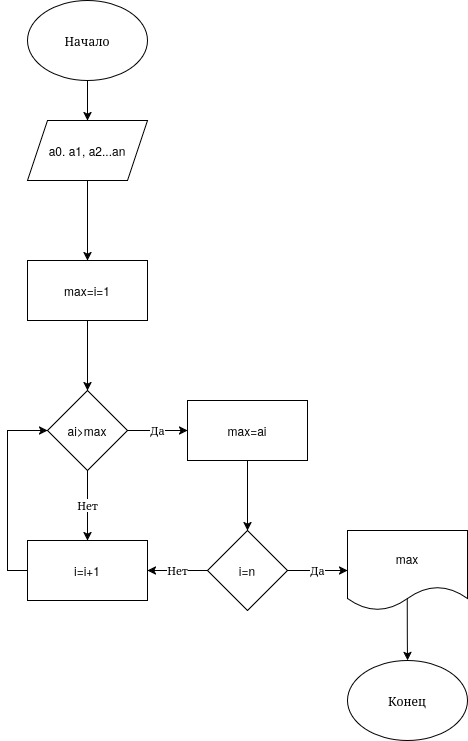

The diagram above was exported from draw.io. Its source (the exported page's mxGraphModel, read from the mxfile embedded in the PNG):
<mxGraphModel dx="1414" dy="796" grid="1" gridSize="10" guides="1" tooltips="1" connect="1" arrows="1" fold="1" page="1" pageScale="1" pageWidth="850" pageHeight="1100" math="0" shadow="0">
  <root>
    <mxCell id="0" />
    <mxCell id="1" parent="0" />
    <mxCell id="wuex_9X1_gnE2GjmMT-x-2" edge="1" parent="1" source="wuex_9X1_gnE2GjmMT-x-1" style="edgeStyle=orthogonalEdgeStyle;rounded=0;orthogonalLoop=1;jettySize=auto;html=1;" target="wuex_9X1_gnE2GjmMT-x-3">
      <mxGeometry relative="1" as="geometry">
        <mxPoint x="440" y="150" as="targetPoint" />
      </mxGeometry>
    </mxCell>
    <mxCell id="wuex_9X1_gnE2GjmMT-x-1" parent="1" style="ellipse;whiteSpace=wrap;html=1;" value="Начало" vertex="1">
      <mxGeometry height="80" width="120" x="380" as="geometry" />
    </mxCell>
    <mxCell id="wuex_9X1_gnE2GjmMT-x-5" edge="1" parent="1" source="wuex_9X1_gnE2GjmMT-x-3" style="edgeStyle=orthogonalEdgeStyle;rounded=0;orthogonalLoop=1;jettySize=auto;html=1;" target="wuex_9X1_gnE2GjmMT-x-4" value="">
      <mxGeometry relative="1" as="geometry" />
    </mxCell>
    <mxCell id="wuex_9X1_gnE2GjmMT-x-3" parent="1" style="shape=parallelogram;perimeter=parallelogramPerimeter;whiteSpace=wrap;html=1;fixedSize=1;" value="a0. a1, a2...an" vertex="1">
      <mxGeometry height="60" width="120" x="380" y="120" as="geometry" />
    </mxCell>
    <mxCell id="wuex_9X1_gnE2GjmMT-x-7" edge="1" parent="1" source="wuex_9X1_gnE2GjmMT-x-4" style="edgeStyle=orthogonalEdgeStyle;rounded=0;orthogonalLoop=1;jettySize=auto;html=1;" target="wuex_9X1_gnE2GjmMT-x-6" value="">
      <mxGeometry relative="1" as="geometry" />
    </mxCell>
    <mxCell id="wuex_9X1_gnE2GjmMT-x-4" parent="1" style="whiteSpace=wrap;html=1;" value="max=i=1" vertex="1">
      <mxGeometry height="60" width="120" x="380" y="260" as="geometry" />
    </mxCell>
    <mxCell id="wuex_9X1_gnE2GjmMT-x-9" edge="1" parent="1" source="wuex_9X1_gnE2GjmMT-x-6" style="edgeStyle=orthogonalEdgeStyle;rounded=0;orthogonalLoop=1;jettySize=auto;html=1;" target="wuex_9X1_gnE2GjmMT-x-8" value="Да">
      <mxGeometry relative="1" as="geometry" />
    </mxCell>
    <mxCell id="wuex_9X1_gnE2GjmMT-x-19" edge="1" parent="1" source="wuex_9X1_gnE2GjmMT-x-6" style="edgeStyle=orthogonalEdgeStyle;rounded=0;orthogonalLoop=1;jettySize=auto;html=1;entryX=0.5;entryY=0;entryDx=0;entryDy=0;" target="wuex_9X1_gnE2GjmMT-x-16" value="Нет">
      <mxGeometry relative="1" as="geometry" />
    </mxCell>
    <mxCell id="wuex_9X1_gnE2GjmMT-x-6" parent="1" style="rhombus;whiteSpace=wrap;html=1;" value="ai&amp;gt;max" vertex="1">
      <mxGeometry height="80" width="80" x="400" y="390" as="geometry" />
    </mxCell>
    <mxCell id="wuex_9X1_gnE2GjmMT-x-13" edge="1" parent="1" source="wuex_9X1_gnE2GjmMT-x-8" style="edgeStyle=orthogonalEdgeStyle;rounded=0;orthogonalLoop=1;jettySize=auto;html=1;" target="wuex_9X1_gnE2GjmMT-x-12" value="">
      <mxGeometry relative="1" as="geometry" />
    </mxCell>
    <mxCell id="wuex_9X1_gnE2GjmMT-x-8" parent="1" style="whiteSpace=wrap;html=1;" value="max=ai" vertex="1">
      <mxGeometry height="60" width="120" x="540" y="400" as="geometry" />
    </mxCell>
    <mxCell id="wuex_9X1_gnE2GjmMT-x-15" edge="1" parent="1" source="wuex_9X1_gnE2GjmMT-x-12" style="edgeStyle=orthogonalEdgeStyle;rounded=0;orthogonalLoop=1;jettySize=auto;html=1;" target="wuex_9X1_gnE2GjmMT-x-14" value="Да">
      <mxGeometry relative="1" as="geometry" />
    </mxCell>
    <mxCell id="wuex_9X1_gnE2GjmMT-x-17" edge="1" parent="1" source="wuex_9X1_gnE2GjmMT-x-12" style="edgeStyle=orthogonalEdgeStyle;rounded=0;orthogonalLoop=1;jettySize=auto;html=1;" target="wuex_9X1_gnE2GjmMT-x-16" value="Нет">
      <mxGeometry relative="1" as="geometry" />
    </mxCell>
    <mxCell id="wuex_9X1_gnE2GjmMT-x-12" parent="1" style="rhombus;whiteSpace=wrap;html=1;" value="i=n" vertex="1">
      <mxGeometry height="80" width="80" x="560" y="530" as="geometry" />
    </mxCell>
    <mxCell id="wuex_9X1_gnE2GjmMT-x-20" edge="1" parent="1" source="wuex_9X1_gnE2GjmMT-x-14" style="edgeStyle=orthogonalEdgeStyle;rounded=0;orthogonalLoop=1;jettySize=auto;html=1;exitX=0.498;exitY=0.855;exitDx=0;exitDy=0;exitPerimeter=0;" target="wuex_9X1_gnE2GjmMT-x-21">
      <mxGeometry relative="1" as="geometry">
        <mxPoint x="760" y="700" as="targetPoint" />
      </mxGeometry>
    </mxCell>
    <mxCell id="wuex_9X1_gnE2GjmMT-x-14" parent="1" style="shape=document;whiteSpace=wrap;html=1;boundedLbl=1;" value="max" vertex="1">
      <mxGeometry height="80" width="120" x="700" y="530" as="geometry" />
    </mxCell>
    <mxCell id="wuex_9X1_gnE2GjmMT-x-18" edge="1" parent="1" source="wuex_9X1_gnE2GjmMT-x-16" style="edgeStyle=orthogonalEdgeStyle;rounded=0;orthogonalLoop=1;jettySize=auto;html=1;entryX=0;entryY=0.5;entryDx=0;entryDy=0;exitX=0;exitY=0.5;exitDx=0;exitDy=0;" target="wuex_9X1_gnE2GjmMT-x-6">
      <mxGeometry relative="1" as="geometry" />
    </mxCell>
    <mxCell id="wuex_9X1_gnE2GjmMT-x-16" parent="1" style="whiteSpace=wrap;html=1;" value="i=i+1" vertex="1">
      <mxGeometry height="60" width="120" x="380" y="540" as="geometry" />
    </mxCell>
    <mxCell id="wuex_9X1_gnE2GjmMT-x-21" parent="1" style="ellipse;whiteSpace=wrap;html=1;" value="Конец" vertex="1">
      <mxGeometry height="80" width="120" x="700" y="660" as="geometry" />
    </mxCell>
  </root>
</mxGraphModel>